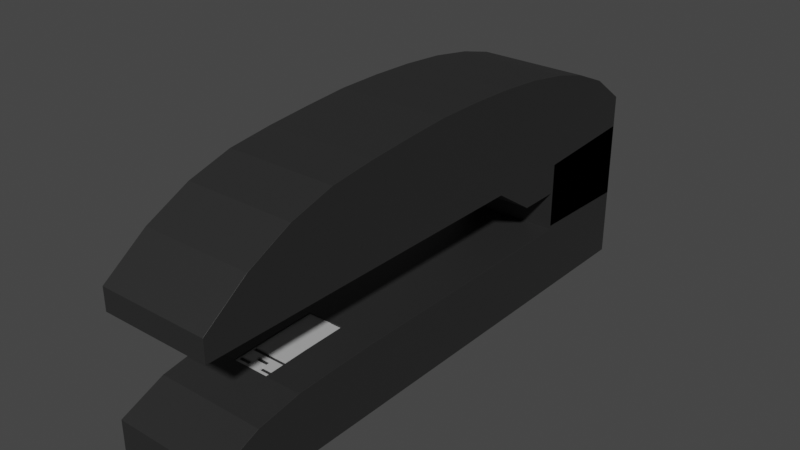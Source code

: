 # Source: stapler.blend  (saved by Blender 2.92.15; exported with 4.5.12 LTS)
import bpy
from mathutils import Matrix  # noqa: F401  (used for matrix-valued properties, if any)

bpy.ops.wm.read_factory_settings(use_empty=True)
scene = bpy.context.scene
scene.name = 'Scene'

# ---- collections
col_collection = bpy.data.collections.new('Collection'); scene.collection.children.link(col_collection)

# ---- materials (node trees are filled in below, after node groups)
mat_material = bpy.data.materials.new('Material')
mat_material.alpha_threshold = 0.0
mat_material.use_transparent_shadow = False
mat_material.line_color = (0.0, 0.0, 0.0, 1.0)
mat_black = bpy.data.materials.new('BLACK')
mat_black.use_transparent_shadow = False
mat_silver = bpy.data.materials.new('SILVER')
mat_silver.use_transparent_shadow = False

# ---- material node trees
mat_material.use_nodes = True; mat_material.node_tree.nodes.clear()
_N = mat_material.node_tree.nodes; _L = mat_material.node_tree.links
n0 = _N.new('ShaderNodeOutputMaterial'); n0.name = 'Material Output'; n0.location = (300, 300)
n1 = _N.new('ShaderNodeBsdfPrincipled'); n1.name = 'Principled BSDF'; n1.location = (10, 300)
n1.distribution = 'GGX'
n1.subsurface_method = 'BURLEY'
n1.inputs[2].default_value = 0.4
n1.inputs[3].default_value = 1.45
n1.inputs[27].default_value = (0.0, 0.0, 0.0, 1.0)
n1.inputs[28].default_value = 1.0
_L.new(n1.outputs[0], n0.inputs[0])
n0.is_active_output = True
mat_black.use_nodes = True; mat_black.node_tree.nodes.clear()
_N = mat_black.node_tree.nodes; _L = mat_black.node_tree.links
n0 = _N.new('ShaderNodeBsdfPrincipled'); n0.name = 'Principled BSDF'; n0.location = (10, 300)
n0.distribution = 'GGX'
n0.subsurface_method = 'BURLEY'
n0.inputs[0].default_value = (0.02198, 0.02198, 0.02198, 1.0)
n0.inputs[3].default_value = 1.45
n0.inputs[27].default_value = (0.0, 0.0, 0.0, 1.0)
n0.inputs[28].default_value = 1.0
n1 = _N.new('ShaderNodeOutputMaterial'); n1.name = 'Material Output'; n1.location = (300, 300)
_L.new(n0.outputs[0], n1.inputs[0])
n1.is_active_output = True
mat_silver.use_nodes = True; mat_silver.node_tree.nodes.clear()
_N = mat_silver.node_tree.nodes; _L = mat_silver.node_tree.links
n0 = _N.new('ShaderNodeBsdfPrincipled'); n0.name = 'Principled BSDF'; n0.location = (10, 300)
n0.distribution = 'GGX'
n0.subsurface_method = 'BURLEY'
n0.inputs[0].default_value = (0.4575, 0.4575, 0.4575, 1.0)
n0.inputs[3].default_value = 1.45
n0.inputs[27].default_value = (0.0, 0.0, 0.0, 1.0)
n0.inputs[28].default_value = 1.0
n1 = _N.new('ShaderNodeOutputMaterial'); n1.name = 'Material Output'; n1.location = (300, 300)
_L.new(n0.outputs[0], n1.inputs[0])
n1.is_active_output = True

# ---- world
world_world = bpy.data.worlds.new('World'); scene.world = world_world
world_world.use_nodes = True; world_world.node_tree.nodes.clear()
_N = world_world.node_tree.nodes; _L = world_world.node_tree.links
n0 = _N.new('ShaderNodeOutputWorld'); n0.name = 'World Output'; n0.location = (300, 300)
n1 = _N.new('ShaderNodeBackground'); n1.name = 'Background'; n1.location = (10, 300)
n1.inputs[0].default_value = (0.05088, 0.05088, 0.05088, 1.0)
_L.new(n1.outputs[0], n0.inputs[0])
n0.is_active_output = True
world_world.color = (0.05088, 0.05088, 0.05088)
world_world.use_sun_shadow = False
world_world.sun_shadow_jitter_overblur = 0.0

# ---- meshes
me_cube = bpy.data.meshes.new('Cube')
me_cube.from_pydata([(1.0, 1.0, 1.0), (1.0, 1.0, -0.2361), (1.0, -1.0, 1.0), (1.0, -1.0, -0.2361), (-1.0, 1.0, 1.0), (-1.0, 1.0, -0.2361), (-1.0, -1.0, 1.0), (-1.0, -1.0, -0.2361), (-1.0, -8.988, -0.2361), (-1.0, -8.988, 0.4625), (1.0, -8.988, 0.4625), (1.0, -8.988, -0.2361), (1.0, -1.0, 3.893), (-1.0, -1.0, 3.893), (1.0, 1.0, 2.939), (-1.0, 1.0, 2.939), (-1.0, 1.0, 1.005), (1.0, 1.0, 1.005), (1.0, -1.0, 1.0), (-1.0, -1.0, 1.0), (-1.0, 1.0, 2.367), (1.0, 1.0, 2.367), (1.0, -1.0, 2.258), (-1.0, -1.0, 2.258), (-1.0, 0.3333, -0.2361), (-1.0, -0.3333, -0.2361), (1.0, 0.3333, 1.0), (1.0, -0.3333, 1.0), (-1.0, -0.3333, 1.0), (-1.0, 0.3333, 1.0), (1.0, -0.3333, -0.2361), (1.0, 0.3333, -0.2361), (1.0, 0.3333, 3.432), (1.0, -0.3333, 3.716), (-1.0, -0.3333, 3.716), (-1.0, 0.3333, 3.432), (1.0, -8.988, 2.66), (-1.0, -8.988, 2.66), (1.0, -8.988, 2.258), (-1.0, -8.988, 2.258), (1.0, -1.799, 1.725), (1.0, -2.598, 2.258), (1.0, -3.397, 2.258), (1.0, -4.195, 2.258), (1.0, -4.994, 2.258), (1.0, -5.793, 2.258), (1.0, -6.592, 2.258), (1.0, -7.391, 2.258), (1.0, -8.19, 2.258), (-1.0, -8.19, 2.258), (-1.0, -7.391, 2.258), (-1.0, -6.592, 2.258), (-1.0, -5.793, 2.258), (-1.0, -4.994, 2.258), (-1.0, -4.195, 2.258), (-1.0, -3.397, 2.258), (-1.0, -2.598, 2.258), (-1.0, -1.799, 1.725), (1.0, -1.799, 4.022), (1.0, -2.598, 4.085), (1.0, -3.397, 4.109), (1.0, -4.195, 4.104), (1.0, -4.994, 4.045), (1.0, -5.793, 3.973), (1.0, -6.592, 3.871), (1.0, -7.391, 3.637), (1.0, -8.19, 3.241), (-1.0, -1.799, 4.022), (-1.0, -2.598, 4.085), (-1.0, -3.397, 4.109), (-1.0, -4.195, 4.104), (-1.0, -4.994, 4.045), (-1.0, -5.793, 3.973), (-1.0, -6.592, 3.871), (-1.0, -7.391, 3.637), (-1.0, -8.19, 3.241), (-1.0, -1.799, -0.2361), (-1.0, -2.598, -0.2361), (-1.0, -3.396, -0.2361), (-1.0, -4.195, -0.2361), (-1.0, -4.994, -0.2361), (-1.0, -5.793, -0.2361), (-1.0, -6.592, -0.2361), (-1.0, -7.391, -0.2361), (-1.0, -8.189, -0.2361), (-1.0, -8.189, 0.808), (-1.0, -7.391, 0.9497), (-1.0, -6.592, 0.9818), (-1.0, -5.793, 1.0), (-1.0, -4.994, 1.0), (-1.0, -4.195, 1.0), (-1.0, -3.396, 1.0), (-1.0, -2.598, 1.0), (-1.0, -1.799, 1.0), (1.0, -1.799, -0.2361), (1.0, -2.598, -0.2361), (1.0, -3.396, -0.2361), (1.0, -4.195, -0.2361), (1.0, -4.994, -0.2361), (1.0, -5.793, -0.2361), (1.0, -6.592, -0.2361), (1.0, -7.391, -0.2361), (1.0, -8.189, -0.2361), (1.0, -8.189, 0.808), (1.0, -7.391, 0.9497), (1.0, -6.592, 0.9818), (1.0, -5.793, 1.0), (1.0, -4.994, 1.0), (1.0, -4.195, 1.0), (1.0, -3.396, 1.0), (1.0, -2.598, 1.0), (1.0, -1.799, 1.0), (0.3333, -1.0, 3.893), (-0.3333, -1.0, 3.893), (-0.3333, 1.0, 2.939), (0.3333, 1.0, 2.939), (-0.3333, 0.3333, 3.432), (0.3333, 0.3333, 3.432), (-0.3333, -0.3333, 3.716), (0.3333, -0.3333, 3.716), (0.3333, -8.988, 2.66), (-0.3333, -8.988, 2.66), (0.3333, -8.988, 2.258), (-0.3333, -8.988, 2.258), (-0.3333, -1.799, 4.022), (0.3333, -1.799, 4.022), (-0.3333, -2.598, 4.085), (0.3333, -2.598, 4.085), (-0.3333, -3.397, 4.109), (0.3333, -3.397, 4.109), (-0.3333, -4.195, 4.104), (0.3333, -4.195, 4.104), (-0.3333, -4.994, 4.045), (0.3333, -4.994, 4.045), (-0.3333, -5.793, 3.973), (0.3333, -5.793, 3.973), (-0.3333, -6.592, 3.871), (0.3333, -6.592, 3.871), (-0.3333, -7.391, 3.637), (0.3333, -7.391, 3.637), (-0.3333, -8.19, 3.241), (0.3333, -8.19, 3.241), (0.3333, -1.799, 1.725), (-0.3333, -1.799, 1.725), (0.3333, -2.598, 2.258), (-0.3333, -2.598, 2.258), (0.3333, -3.397, 2.258), (-0.3333, -3.397, 2.258), (0.3333, -4.195, 2.258), (-0.3333, -4.195, 2.258), (0.3333, -4.994, 2.258), (-0.3333, -4.994, 2.258), (0.3333, -5.793, 2.258), (-0.3333, -5.793, 2.258), (0.3333, -6.592, 2.258), (-0.3333, -6.592, 2.258), (0.3333, -7.391, 2.258), (-0.3333, -7.391, 2.258), (0.3333, -8.19, 2.258), (-0.3333, -8.19, 2.258), (0.3333, 1.0, -0.2361), (-0.3333, 1.0, -0.2361), (0.3333, -1.0, 1.0), (-0.3333, -1.0, 1.0), (-0.3333, -1.0, -0.2361), (0.3333, -1.0, -0.2361), (-0.3333, 1.0, 1.0), (0.3333, 1.0, 1.0), (0.3333, -8.988, 0.4625), (-0.3333, -8.988, 0.4625), (-0.3333, -8.988, -0.2361), (0.3333, -8.988, -0.2361), (0.3333, 0.3333, -0.2361), (-0.3333, 0.3333, -0.2361), (0.3333, -0.3333, -0.2361), (-0.3333, -0.3333, -0.2361), (-0.3333, -1.799, 1.0), (0.3333, -1.799, 1.0), (-0.3333, -2.598, 1.0), (0.3333, -2.598, 1.0), (-0.3333, -3.396, 1.0), (0.3333, -3.396, 1.0), (-0.3333, -4.195, 1.0), (0.3333, -4.195, 1.0), (-0.3333, -4.994, 1.0), (0.3333, -4.994, 1.0), (-0.3333, -5.793, 1.0), (0.3333, -5.793, 1.0), (-0.3333, -6.592, 0.9818), (0.3333, -6.592, 0.9818), (-0.3333, -7.391, 0.9497), (0.3333, -7.391, 0.9497), (-0.3333, -8.189, 0.808), (0.3333, -8.189, 0.808), (0.3333, -1.799, -0.2361), (-0.3333, -1.799, -0.2361), (0.3333, -2.598, -0.2361), (-0.3333, -2.598, -0.2361), (0.3333, -3.396, -0.2361), (-0.3333, -3.396, -0.2361), (0.3333, -4.195, -0.2361), (-0.3333, -4.195, -0.2361), (0.3333, -4.994, -0.2361), (-0.3333, -4.994, -0.2361), (0.3333, -5.793, -0.2361), (-0.3333, -5.793, -0.2361), (0.3333, -6.592, -0.2361), (-0.3333, -6.592, -0.2361), (0.3333, -7.391, -0.2361), (-0.3333, -7.391, -0.2361), (0.3333, -8.189, -0.2361), (-0.3333, -8.189, -0.2361), (0.3333, -1.799, 1.721), (-0.3333, -1.799, 1.721), (0.3333, -2.598, 1.721), (-0.3333, -2.598, 1.721), (0.3333, -3.397, 1.721), (-0.3333, -3.397, 1.721), (0.3333, -4.195, 1.721), (-0.3333, -4.195, 1.721), (0.3333, -4.994, 1.721), (-0.3333, -4.994, 1.721), (0.3333, -5.793, 1.721), (-0.3333, -5.793, 1.721), (0.3333, -6.592, 1.721), (-0.3333, -6.592, 1.721), (0.3333, -7.391, 1.721), (-0.3333, -7.391, 1.721), (0.3333, -8.19, 1.721), (-0.3333, -8.19, 1.721), (-0.3333, -5.792, 0.9754), (0.3333, -5.792, 0.9754), (-0.3333, -6.591, 0.9572), (0.3333, -6.591, 0.9572), (-0.3333, -7.39, 0.9251), (0.3333, -7.39, 0.9251), (-1.0, -6.664, -0.2361), (-1.0, -6.737, -0.2361), (-1.0, -6.81, -0.2361), (-1.0, -6.882, -0.2361), (-1.0, -6.955, -0.2361), (-1.0, -7.027, -0.2361), (-1.0, -7.1, -0.2361), (-1.0, -7.173, -0.2361), (-1.0, -7.245, -0.2361), (-1.0, -7.318, -0.2361), (-1.0, -7.318, 0.9526), (-1.0, -7.245, 0.9556), (-1.0, -7.173, 0.9585), (-1.0, -7.1, 0.9614), (-1.0, -7.027, 0.9643), (-1.0, -6.955, 0.9672), (-1.0, -6.882, 0.9701), (-1.0, -6.81, 0.973), (-1.0, -6.737, 0.976), (-1.0, -6.664, 0.9789), (1.0, -6.664, -0.2361), (1.0, -6.737, -0.2361), (1.0, -6.81, -0.2361), (1.0, -6.882, -0.2361), (1.0, -6.955, -0.2361), (1.0, -7.027, -0.2361), (1.0, -7.1, -0.2361), (1.0, -7.173, -0.2361), (1.0, -7.245, -0.2361), (1.0, -7.318, -0.2361), (1.0, -7.318, 0.9526), (1.0, -7.245, 0.9556), (1.0, -7.173, 0.9585), (1.0, -7.1, 0.9614), (1.0, -7.027, 0.9643), (1.0, -6.955, 0.9672), (1.0, -6.882, 0.9701), (1.0, -6.81, 0.973), (1.0, -6.737, 0.976), (1.0, -6.664, 0.9789), (-0.3333, -6.664, -0.2361), (-0.3333, -6.737, -0.2361), (-0.3333, -6.81, -0.2361), (-0.3333, -6.882, -0.2361), (-0.3333, -6.955, -0.2361), (-0.3333, -7.027, -0.2361), (-0.3333, -7.1, -0.2361), (-0.3333, -7.173, -0.2361), (-0.3333, -7.245, -0.2361), (-0.3333, -7.318, -0.2361), (0.3333, -6.664, -0.2361), (0.3333, -6.737, -0.2361), (0.3333, -6.81, -0.2361), (0.3333, -6.882, -0.2361), (0.3333, -6.955, -0.2361), (0.3333, -7.027, -0.2361), (0.3333, -7.1, -0.2361), (0.3333, -7.173, -0.2361), (0.3333, -7.245, -0.2361), (0.3333, -7.318, -0.2361), (0.3333, -6.664, 0.9789), (0.3333, -6.737, 0.976), (0.3333, -6.81, 0.973), (0.3333, -6.882, 0.9701), (0.3333, -6.955, 0.9672), (0.3333, -7.027, 0.9643), (0.3333, -7.1, 0.9614), (0.3333, -7.173, 0.9585), (0.3333, -7.245, 0.9556), (0.3333, -7.318, 0.9526), (-0.3333, -6.664, 0.9789), (-0.3333, -6.737, 0.976), (-0.3333, -6.81, 0.973), (-0.3333, -6.882, 0.9701), (-0.3333, -6.955, 0.9672), (-0.3333, -7.027, 0.9643), (-0.3333, -7.1, 0.9614), (-0.3333, -7.173, 0.9585), (-0.3333, -7.245, 0.9556), (-0.3333, -7.318, 0.9526), (0.3333, -6.664, 0.9543), (0.3333, -6.736, 0.9514), (0.3333, -6.809, 0.9485), (0.3333, -6.881, 0.9455), (0.3333, -6.954, 0.9426), (0.3333, -7.027, 0.9397), (0.3333, -7.099, 0.9368), (0.3333, -7.172, 0.9339), (0.3333, -7.245, 0.931), (0.3333, -7.317, 0.9281), (-0.3333, -6.664, 0.9543), (-0.3333, -6.736, 0.9514), (-0.3333, -6.809, 0.9485), (-0.3333, -6.881, 0.9455), (-0.3333, -6.954, 0.9426), (-0.3333, -7.027, 0.9397), (-0.3333, -7.099, 0.9368), (-0.3333, -7.172, 0.9339), (-0.3333, -7.245, 0.931), (-0.3333, -7.317, 0.9281), (0.1111, 1.0, -0.2361), (-0.1111, 1.0, -0.2361), (0.1111, -1.0, 1.0), (-0.1111, -1.0, 1.0), (-0.1111, -1.0, -0.2361), (0.1111, -1.0, -0.2361), (-0.1111, 1.0, 1.0), (0.1111, 1.0, 1.0), (0.1111, -8.988, 0.4625), (-0.1111, -8.988, 0.4625), (-0.1111, -8.988, -0.2361), (0.1111, -8.988, -0.2361), (0.1111, 0.3333, -0.2361), (-0.1111, 0.3333, -0.2361), (0.1111, -0.3333, -0.2361), (-0.1111, -0.3333, -0.2361), (-0.1111, -1.799, 1.0), (0.1111, -1.799, 1.0), (-0.1111, -2.598, 1.0), (0.1111, -2.598, 1.0), (-0.1111, -3.396, 1.0), (0.1111, -3.396, 1.0), (-0.1111, -4.195, 1.0), (0.1111, -4.195, 1.0), (-0.1111, -4.994, 1.0), (0.1111, -4.994, 1.0), (-0.1111, -5.793, 1.0), (0.1111, -5.793, 1.0), (-0.1111, -7.391, 0.9497), (0.1111, -7.391, 0.9497), (-0.1111, -8.189, 0.808), (0.1111, -8.189, 0.808), (0.1111, -1.799, -0.2361), (-0.1111, -1.799, -0.2361), (0.1111, -2.598, -0.2361), (-0.1111, -2.598, -0.2361), (0.1111, -3.396, -0.2361), (-0.1111, -3.396, -0.2361), (0.1111, -4.195, -0.2361), (-0.1111, -4.195, -0.2361), (0.1111, -4.994, -0.2361), (-0.1111, -4.994, -0.2361), (0.1111, -5.793, -0.2361), (-0.1111, -5.793, -0.2361), (0.1111, -6.592, -0.2361), (-0.1111, -6.592, -0.2361), (0.1111, -7.391, -0.2361), (-0.1111, -7.391, -0.2361), (0.1111, -8.189, -0.2361), (-0.1111, -8.189, -0.2361), (-0.1111, -5.792, 0.9754), (0.1111, -5.792, 0.9754), (-0.1111, -6.591, 0.9572), (0.1111, -6.591, 0.9572), (-0.1111, -7.39, 0.9251), (0.1111, -7.39, 0.9251), (-0.1111, -6.664, 0.9543), (0.1111, -6.664, 0.9543), (-0.1111, -6.736, 0.9514), (0.1111, -6.736, 0.9514), (-0.1111, -6.809, 0.9485), (0.1111, -6.809, 0.9485), (-0.1111, -6.881, 0.9455), (0.1111, -6.881, 0.9455), (-0.1111, -6.954, 0.9426), (0.1111, -6.954, 0.9426), (-0.1111, -7.027, 0.9397), (0.1111, -7.027, 0.9397), (-0.1111, -7.099, 0.9368), (0.1111, -7.099, 0.9368), (-0.1111, -7.172, 0.9339), (0.1111, -7.172, 0.9339), (-0.1111, -7.245, 0.931), (0.1111, -7.245, 0.931), (-0.1111, -7.317, 0.9281), (0.1111, -7.317, 0.9281), (0.1111, -6.664, -0.2361), (-0.1111, -6.664, -0.2361), (0.1111, -6.737, -0.2361), (-0.1111, -6.737, -0.2361), (0.1111, -6.81, -0.2361), (-0.1111, -6.81, -0.2361), (0.1111, -6.882, -0.2361), (-0.1111, -6.882, -0.2361), (0.1111, -6.955, -0.2361), (-0.1111, -6.955, -0.2361), (0.1111, -7.027, -0.2361), (-0.1111, -7.027, -0.2361), (0.1111, -7.1, -0.2361), (-0.1111, -7.1, -0.2361), (0.1111, -7.173, -0.2361), (-0.1111, -7.173, -0.2361), (0.1111, -7.245, -0.2361), (-0.1111, -7.245, -0.2361), (0.1111, -7.318, -0.2361), (-0.1111, -7.318, -0.2361), (0.3333, -7.244, 0.906), (0.3333, -7.316, 0.9031), (-0.3333, -7.244, 0.906), (-0.3333, -7.316, 0.9031), (0.1111, -7.244, 0.906), (0.1111, -7.316, 0.9031), (-0.1111, -7.244, 0.906), (-0.1111, -7.316, 0.9031), (-0.1111, -7.098, 0.9114), (0.1111, -7.098, 0.9114), (-0.1111, -7.171, 0.9085), (0.1111, -7.171, 0.9085), (0.3333, -6.953, 0.9134), (0.3333, -7.026, 0.9105), (-0.3333, -6.953, 0.9134), (-0.3333, -7.026, 0.9105), (0.1111, -6.953, 0.9134), (0.1111, -7.026, 0.9105), (-0.1111, -6.953, 0.9134), (-0.1111, -7.026, 0.9105), (1.0, -1.529, -0.2228), (-1.0, -1.529, -0.2228), (-1.0, -1.043, 1.725), (1.0, -1.043, 1.725), (1.0, -1.043, 3.9), (-1.0, -1.043, 3.9), (0.3333, -1.043, 3.9), (-0.3333, -1.043, 3.9)], [(452, 453)], [(17, 16, 15, 114, 115, 14), (85, 84, 8, 9), (24, 29, 4, 5), (174, 30, 3, 165), (30, 27, 2, 3), (160, 167, 0, 1), (170, 169, 9, 8), (210, 102, 11, 171), (192, 85, 9, 169), (102, 103, 10, 11), (118, 34, 13, 113), (158, 48, 38, 122), (16, 19, 13, 34, 35, 15), (18, 17, 14, 32, 33, 12), (2, 27, 26, 0, 17, 18), (4, 29, 28, 6, 19, 16), (6, 163, 339, 338, 162, 2, 18, 19), (0, 167, 343, 342, 166, 4, 16, 17), (19, 18, 22, 23), (18, 17, 21, 22), (17, 16, 20, 21), (16, 19, 23, 20), (1, 0, 26, 31), (31, 26, 27, 30), (160, 1, 31, 172), (172, 31, 30, 174), (7, 6, 28, 25), (25, 28, 29, 24), (114, 15, 35, 116), (116, 35, 34, 118), (122, 38, 36, 120), (48, 66, 36, 38), (140, 75, 37, 121), (75, 49, 39, 37), (457, 454, 57, 67), (67, 57, 56, 68), (68, 56, 55, 69), (69, 55, 54, 70), (70, 54, 53, 71), (71, 53, 52, 72), (72, 52, 51, 73), (73, 51, 50, 74), (74, 50, 49, 75), (459, 457, 67, 124), (124, 67, 68, 126), (126, 68, 69, 128), (128, 69, 70, 130), (130, 70, 71, 132), (132, 71, 72, 134), (134, 72, 73, 136), (136, 73, 74, 138), (138, 74, 75, 140), (455, 456, 58, 40), (40, 58, 59, 41), (41, 59, 60, 42), (42, 60, 61, 43), (43, 61, 62, 44), (44, 62, 63, 45), (45, 63, 64, 46), (46, 64, 65, 47), (47, 65, 66, 48), (454, 455, 40, 142, 143, 57), (142, 40, 41, 144), (144, 41, 42, 146), (146, 42, 43, 148), (148, 43, 44, 150), (150, 44, 45, 152), (152, 45, 46, 154), (154, 46, 47, 156), (156, 47, 48, 158), (3, 2, 111, 94), (94, 111, 110, 95), (95, 110, 109, 96), (96, 109, 108, 97), (97, 108, 107, 98), (98, 107, 106, 99), (99, 106, 105, 100), (265, 266, 104, 101), (101, 104, 103, 102), (163, 6, 93, 176), (176, 93, 92, 178), (178, 92, 91, 180), (180, 91, 90, 182), (182, 90, 89, 184), (184, 89, 88, 186), (186, 88, 87, 188), (315, 246, 86, 190), (190, 86, 85, 192), (165, 3, 94, 194), (194, 94, 95, 196), (196, 95, 96, 198), (198, 96, 97, 200), (200, 97, 98, 202), (202, 98, 99, 204), (204, 99, 100, 206), (295, 265, 101, 208), (208, 101, 102, 210), (6, 7, 76, 93), (93, 76, 77, 92), (92, 77, 78, 91), (91, 78, 79, 90), (90, 79, 80, 89), (89, 80, 81, 88), (88, 81, 82, 87), (246, 245, 83, 86), (86, 83, 84, 85), (50, 157, 159, 49), (147, 145, 215, 217), (51, 155, 157, 50), (155, 153, 223, 225), (52, 153, 155, 51), (146, 148, 218, 216), (53, 151, 153, 52), (154, 156, 226, 224), (54, 149, 151, 53), (149, 147, 217, 219), (55, 147, 149, 54), (157, 155, 225, 227), (56, 145, 147, 55), (148, 150, 220, 218), (57, 143, 145, 56), (156, 158, 228, 226), (65, 139, 141, 66), (139, 138, 140, 141), (64, 137, 139, 65), (137, 136, 138, 139), (63, 135, 137, 64), (135, 134, 136, 137), (62, 133, 135, 63), (133, 132, 134, 135), (61, 131, 133, 62), (131, 130, 132, 133), (60, 129, 131, 61), (129, 128, 130, 131), (59, 127, 129, 60), (127, 126, 128, 129), (58, 125, 127, 59), (125, 124, 126, 127), (456, 458, 125, 58), (458, 459, 124, 125), (66, 141, 120, 36), (141, 140, 121, 120), (39, 123, 121, 37), (123, 122, 120, 121), (32, 117, 119, 33), (117, 116, 118, 119), (14, 115, 117, 32), (115, 114, 116, 117), (49, 159, 123, 39), (159, 158, 122, 123), (33, 119, 112, 12), (119, 118, 113, 112), (83, 209, 211, 84), (382, 208, 210, 384), (245, 285, 209, 83), (430, 295, 208, 382), (81, 205, 207, 82), (378, 204, 206, 380), (80, 203, 205, 81), (376, 202, 204, 378), (79, 201, 203, 80), (374, 200, 202, 376), (78, 199, 201, 79), (372, 198, 200, 374), (77, 197, 199, 78), (370, 196, 198, 372), (76, 195, 197, 77), (368, 194, 196, 370), (7, 164, 195, 76), (341, 165, 194, 368), (104, 191, 193, 103), (364, 190, 192, 366), (266, 305, 191, 104), (296, 189, 233, 316), (106, 187, 189, 105), (189, 187, 231, 233), (107, 185, 187, 106), (360, 184, 186, 362), (108, 183, 185, 107), (358, 182, 184, 360), (109, 181, 183, 108), (356, 180, 182, 358), (110, 179, 181, 109), (354, 178, 180, 356), (111, 177, 179, 110), (352, 176, 178, 354), (2, 162, 177, 111), (339, 163, 176, 352), (24, 173, 175, 25), (348, 172, 174, 350), (5, 161, 173, 24), (336, 160, 172, 348), (103, 193, 168, 10), (366, 192, 169, 345), (84, 211, 170, 8), (384, 210, 171, 347), (11, 10, 168, 171), (346, 345, 169, 170), (5, 4, 166, 161), (336, 343, 167, 160), (25, 175, 164, 7), (350, 174, 165, 341), (227, 226, 228, 229), (225, 224, 226, 227), (223, 222, 224, 225), (221, 220, 222, 223), (219, 218, 220, 221), (217, 216, 218, 219), (215, 214, 216, 217), (213, 212, 214, 215), (152, 154, 224, 222), (143, 142, 212, 213), (144, 146, 216, 214), (153, 151, 221, 223), (158, 159, 229, 228), (145, 143, 213, 215), (150, 152, 222, 220), (159, 157, 227, 229), (142, 144, 214, 212), (151, 149, 219, 221), (410, 335, 234, 390), (386, 230, 232, 388), (186, 188, 232, 230), (365, 191, 235, 391), (315, 190, 234, 335), (362, 186, 230, 386), (188, 306, 326, 232), (306, 307, 327, 326), (307, 308, 328, 327), (308, 309, 329, 328), (309, 310, 330, 329), (310, 311, 331, 330), (311, 312, 332, 331), (312, 313, 333, 332), (313, 314, 334, 333), (314, 315, 335, 334), (388, 232, 326, 392), (392, 326, 327, 394), (394, 327, 328, 396), (396, 328, 329, 398), (398, 329, 330, 400), (321, 320, 444, 445), (402, 331, 332, 404), (404, 332, 333, 406), (406, 333, 334, 408), (335, 410, 439, 435), (191, 305, 325, 235), (305, 304, 324, 325), (304, 303, 323, 324), (303, 302, 322, 323), (302, 301, 321, 322), (301, 300, 320, 321), (300, 299, 319, 320), (299, 298, 318, 319), (298, 297, 317, 318), (297, 296, 316, 317), (105, 189, 296, 275), (275, 296, 297, 274), (274, 297, 298, 273), (273, 298, 299, 272), (272, 299, 300, 271), (271, 300, 301, 270), (270, 301, 302, 269), (269, 302, 303, 268), (268, 303, 304, 267), (267, 304, 305, 266), (380, 206, 286, 412), (412, 286, 287, 414), (414, 287, 288, 416), (416, 288, 289, 418), (418, 289, 290, 420), (420, 290, 291, 422), (422, 291, 292, 424), (424, 292, 293, 426), (426, 293, 294, 428), (428, 294, 295, 430), (82, 207, 276, 236), (236, 276, 277, 237), (237, 277, 278, 238), (238, 278, 279, 239), (239, 279, 280, 240), (240, 280, 281, 241), (241, 281, 282, 242), (242, 282, 283, 243), (243, 283, 284, 244), (244, 284, 285, 245), (87, 82, 236, 255), (255, 236, 237, 254), (254, 237, 238, 253), (253, 238, 239, 252), (252, 239, 240, 251), (251, 240, 241, 250), (250, 241, 242, 249), (249, 242, 243, 248), (248, 243, 244, 247), (247, 244, 245, 246), (206, 100, 256, 286), (286, 256, 257, 287), (287, 257, 258, 288), (288, 258, 259, 289), (289, 259, 260, 290), (290, 260, 261, 291), (291, 261, 262, 292), (292, 262, 263, 293), (293, 263, 264, 294), (294, 264, 265, 295), (188, 87, 255, 306), (306, 255, 254, 307), (307, 254, 253, 308), (308, 253, 252, 309), (309, 252, 251, 310), (310, 251, 250, 311), (311, 250, 249, 312), (312, 249, 248, 313), (313, 248, 247, 314), (314, 247, 246, 315), (100, 105, 275, 256), (256, 275, 274, 257), (257, 274, 273, 258), (258, 273, 272, 259), (259, 272, 271, 260), (260, 271, 270, 261), (261, 270, 269, 262), (262, 269, 268, 263), (263, 268, 267, 264), (264, 267, 266, 265), (284, 429, 431, 285), (429, 428, 430, 431), (283, 427, 429, 284), (427, 426, 428, 429), (282, 425, 427, 283), (425, 424, 426, 427), (281, 423, 425, 282), (423, 422, 424, 425), (280, 421, 423, 281), (421, 420, 422, 423), (279, 419, 421, 280), (419, 418, 420, 421), (278, 417, 419, 279), (417, 416, 418, 419), (277, 415, 417, 278), (415, 414, 416, 417), (276, 413, 415, 277), (413, 412, 414, 415), (207, 381, 413, 276), (381, 380, 412, 413), (325, 324, 432, 433), (409, 408, 410, 411), (323, 407, 409, 324), (407, 406, 408, 409), (322, 405, 407, 323), (407, 405, 441, 443), (321, 403, 405, 322), (403, 402, 404, 405), (401, 400, 450, 448), (402, 403, 449, 451), (319, 399, 401, 320), (399, 398, 400, 401), (318, 397, 399, 319), (397, 396, 398, 399), (317, 395, 397, 318), (395, 394, 396, 397), (316, 393, 395, 317), (393, 392, 394, 395), (233, 389, 393, 316), (389, 388, 392, 393), (187, 363, 387, 231), (363, 362, 386, 387), (190, 364, 390, 234), (364, 365, 391, 390), (231, 387, 389, 233), (387, 386, 388, 389), (325, 411, 391, 235), (411, 410, 390, 391), (175, 351, 340, 164), (351, 350, 341, 340), (161, 166, 342, 337), (337, 342, 343, 336), (171, 168, 344, 347), (347, 344, 345, 346), (211, 385, 346, 170), (385, 384, 347, 346), (193, 367, 344, 168), (367, 366, 345, 344), (161, 337, 349, 173), (337, 336, 348, 349), (173, 349, 351, 175), (349, 348, 350, 351), (162, 338, 353, 177), (338, 339, 352, 353), (177, 353, 355, 179), (353, 352, 354, 355), (179, 355, 357, 181), (355, 354, 356, 357), (181, 357, 359, 183), (357, 356, 358, 359), (183, 359, 361, 185), (359, 358, 360, 361), (185, 361, 363, 187), (361, 360, 362, 363), (191, 365, 367, 193), (365, 364, 366, 367), (164, 340, 369, 195), (340, 341, 368, 369), (195, 369, 371, 197), (369, 368, 370, 371), (197, 371, 373, 199), (371, 370, 372, 373), (199, 373, 375, 201), (373, 372, 374, 375), (201, 375, 377, 203), (375, 374, 376, 377), (203, 377, 379, 205), (377, 376, 378, 379), (205, 379, 381, 207), (379, 378, 380, 381), (285, 431, 383, 209), (431, 430, 382, 383), (209, 383, 385, 211), (383, 382, 384, 385), (438, 434, 435, 439), (432, 436, 437, 433), (409, 411, 437, 436), (408, 334, 434, 438), (324, 409, 436, 432), (334, 335, 435, 434), (410, 408, 438, 439), (411, 325, 433, 437), (441, 440, 442, 443), (404, 406, 442, 440), (406, 407, 443, 442), (405, 404, 440, 441), (450, 446, 447, 451), (444, 448, 449, 445), (448, 450, 451, 449), (320, 401, 448, 444), (331, 402, 451, 447), (400, 330, 446, 450), (330, 331, 447, 446), (403, 321, 445, 449), (112, 113, 459, 458), (12, 112, 458, 456), (19, 18, 455, 454), (18, 12, 456, 455), (113, 13, 457, 459), (13, 19, 454, 457)])
me_cube.polygons.foreach_set('material_index', [1, 1, 1, 1, 1, 1, 1, 1, 1, 1, 1, 1, 1, 1, 1, 1, 1, 1, 1, 1, 1, 1, 1, 1, 1, 1, 1, 1, 1, 1, 1, 1, 1, 1, 1, 1, 1, 1, 1, 1, 1, 1, 1, 1, 1, 1, 1, 1, 1, 1, 1, 1, 1, 1, 1, 1, 1, 1, 1, 1, 1, 1, 1, 1, 1, 1, 1, 1, 1, 1, 1, 1, 1, 1, 1, 1, 1, 1, 1, 1, 1, 1, 1, 1, 1, 1, 1, 1, 1, 1, 1, 1, 1, 1, 1, 1, 1, 1, 1, 1, 1, 1, 1, 1, 1, 1, 1, 2, 1, 2, 1, 2, 1, 2, 1, 2, 1, 2, 1, 2, 1, 2, 1, 1, 1, 1, 1, 1, 1, 1, 1, 1, 1, 1, 1, 1, 1, 1, 1, 1, 1, 1, 1, 1, 1, 1, 1, 1, 1, 1, 1, 1, 1, 1, 1, 1, 1, 1, 1, 1, 1, 1, 1, 1, 1, 1, 1, 1, 1, 1, 1, 1, 1, 1, 1, 1, 1, 1, 1, 1, 1, 1, 1, 1, 1, 1, 1, 1, 1, 1, 1, 1, 1, 1, 1, 1, 1, 1, 1, 1, 1, 1, 2, 2, 2, 2, 2, 2, 2, 2, 2, 1, 2, 2, 2, 2, 2, 2, 2, 2, 2, 2, 1, 1, 1, 1, 1, 1, 1, 1, 1, 1, 1, 1, 1, 1, 2, 2, 2, 2, 2, 2, 2, 2, 2, 2, 1, 1, 1, 1, 1, 1, 1, 1, 1, 1, 1, 1, 1, 1, 1, 1, 1, 1, 1, 1, 1, 1, 1, 1, 1, 1, 1, 1, 1, 1, 1, 1, 1, 1, 1, 1, 1, 1, 1, 1, 1, 1, 1, 1, 1, 1, 1, 1, 1, 1, 1, 1, 1, 1, 1, 1, 1, 1, 1, 1, 1, 1, 1, 1, 1, 1, 1, 1, 1, 1, 1, 1, 1, 1, 1, 1, 1, 1, 1, 1, 1, 1, 1, 1, 1, 1, 1, 1, 1, 1, 1, 1, 1, 1, 1, 1, 1, 1, 1, 1, 2, 2, 2, 2, 2, 2, 2, 2, 2, 2, 2, 2, 2, 2, 2, 2, 2, 2, 2, 2, 1, 1, 1, 1, 2, 2, 2, 2, 1, 1, 1, 1, 1, 1, 1, 1, 1, 1, 1, 1, 1, 1, 1, 1, 1, 1, 1, 1, 1, 1, 1, 1, 1, 1, 1, 1, 1, 1, 1, 1, 1, 1, 1, 1, 1, 1, 1, 1, 1, 1, 1, 1, 1, 1, 1, 1, 2, 2, 2, 2, 2, 2, 1, 2, 2, 2, 1, 1, 1, 2, 2, 2, 2, 2, 1, 1, 1, 1, 1, 1])
_uv = me_cube.uv_layers.new(name='UVMap')
_uv.uv.foreach_set('vector', [0.625, 0.5, 0.625, 0.25, 0.625, 0.25, 0.625, 0.3333, 0.625, 0.4167, 0.625, 0.5, 0.625, 0.0, 0.375, 0.0, 0.375, 0.0, 0.625, 0.0, 0.375, 0.1667, 0.625, 0.1667, 0.625, 0.25, 0.375, 0.25, 0.2917, 0.6667, 0.375, 0.6667, 0.375, 0.75, 0.2917, 0.75, 0.375, 0.6667, 0.625, 0.6667, 0.625, 0.75, 0.375, 0.75, 0.375, 0.4167, 0.625, 0.4167, 0.625, 0.5, 0.375, 0.5, 0.375, 0.9167, 0.625, 0.9167, 0.625, 1.0, 0.375, 1.0, 0.2917, 0.75, 0.375, 0.75, 0.375, 0.75, 0.2917, 0.75, 0.7917, 0.75, 0.875, 0.75, 0.875, 0.75, 0.7917, 0.75, 0.375, 0.75, 0.625, 0.75, 0.625, 0.75, 0.375, 0.75, 0.7917, 0.6667, 0.875, 0.6667, 0.875, 0.75, 0.7917, 0.75, 0.7083, 0.75, 0.625, 0.75, 0.625, 0.75, 0.7083, 0.75, 0.625, 0.25, 0.625, 0.0, 0.625, 0.0, 0.625, 0.08333, 0.625, 0.1667, 0.625, 0.25, 0.625, 0.75, 0.625, 0.5, 0.625, 0.5, 0.625, 0.5833, 0.625, 0.6667, 0.625, 0.75, 0.625, 0.75, 0.625, 0.6667, 0.625, 0.5833, 0.625, 0.5, 0.625, 0.5, 0.625, 0.75, 0.625, 0.25, 0.625, 0.1667, 0.625, 0.08333, 0.625, 0.0, 0.625, 0.0, 0.625, 0.25, 0.875, 0.75, 0.7917, 0.75, 0.7639, 0.75, 0.7361, 0.75, 0.7083, 0.75, 0.625, 0.75, 0.625, 0.75, 0.875, 0.75, 0.625, 0.5, 0.625, 0.4167, 0.625, 0.3889, 0.625, 0.3611, 0.625, 0.3333, 0.625, 0.25, 0.625, 0.25, 0.625, 0.5, 0.875, 0.75, 0.625, 0.75, 0.625, 0.75, 0.875, 0.75, 0.625, 0.75, 0.625, 0.5, 0.625, 0.5, 0.625, 0.75, 0.625, 0.5, 0.625, 0.25, 0.625, 0.25, 0.625, 0.5, 0.625, 0.25, 0.625, 0.0, 0.625, 0.0, 0.625, 0.25, 0.375, 0.5, 0.625, 0.5, 0.625, 0.5833, 0.375, 0.5833, 0.375, 0.5833, 0.625, 0.5833, 0.625, 0.6667, 0.375, 0.6667, 0.2917, 0.5, 0.375, 0.5, 0.375, 0.5833, 0.2917, 0.5833, 0.2917, 0.5833, 0.375, 0.5833, 0.375, 0.6667, 0.2917, 0.6667, 0.375, 0.0, 0.625, 0.0, 0.625, 0.08333, 0.375, 0.08333, 0.375, 0.08333, 0.625, 0.08333, 0.625, 0.1667, 0.375, 0.1667, 0.7917, 0.5, 0.875, 0.5, 0.875, 0.5833, 0.7917, 0.5833, 0.7917, 0.5833, 0.875, 0.5833, 0.875, 0.6667, 0.7917, 0.6667, 0.7083, 0.75, 0.625, 0.75, 0.625, 0.75, 0.7083, 0.75, 0.625, 0.75, 0.625, 0.75, 0.625, 0.75, 0.625, 0.75, 0.7917, 0.75, 0.875, 0.75, 0.875, 0.75, 0.7917, 0.75, 0.625, 0.0, 0.625, 0.0, 0.625, 0.0, 0.625, 0.0, 0.625, 0.0, 0.625, 0.0, 0.625, 0.0, 0.625, 0.0, 0.625, 0.0, 0.625, 0.0, 0.625, 0.0, 0.625, 0.0, 0.625, 0.0, 0.625, 0.0, 0.625, 0.0, 0.625, 0.0, 0.625, 0.0, 0.625, 0.0, 0.625, 0.0, 0.625, 0.0, 0.625, 0.0, 0.625, 0.0, 0.625, 0.0, 0.625, 0.0, 0.625, 0.0, 0.625, 0.0, 0.625, 0.0, 0.625, 0.0, 0.625, 0.0, 0.625, 0.0, 0.625, 0.0, 0.625, 0.0, 0.625, 0.0, 0.625, 0.0, 0.625, 0.0, 0.625, 0.0, 0.625, 0.0, 0.625, 0.0, 0.625, 0.0, 0.625, 0.0, 0.7917, 0.75, 0.875, 0.75, 0.875, 0.75, 0.7917, 0.75, 0.7917, 0.75, 0.875, 0.75, 0.875, 0.75, 0.7917, 0.75, 0.7917, 0.75, 0.875, 0.75, 0.875, 0.75, 0.7917, 0.75, 0.7917, 0.75, 0.875, 0.75, 0.875, 0.75, 0.7917, 0.75, 0.7917, 0.75, 0.875, 0.75, 0.875, 0.75, 0.7917, 0.75, 0.7917, 0.75, 0.875, 0.75, 0.875, 0.75, 0.7917, 0.75, 0.7917, 0.75, 0.875, 0.75, 0.875, 0.75, 0.7917, 0.75, 0.7917, 0.75, 0.875, 0.75, 0.875, 0.75, 0.7917, 0.75, 0.7917, 0.75, 0.875, 0.75, 0.875, 0.75, 0.7917, 0.75, 0.625, 0.75, 0.625, 0.75, 0.625, 0.75, 0.625, 0.75, 0.625, 0.75, 0.625, 0.75, 0.625, 0.75, 0.625, 0.75, 0.625, 0.75, 0.625, 0.75, 0.625, 0.75, 0.625, 0.75, 0.625, 0.75, 0.625, 0.75, 0.625, 0.75, 0.625, 0.75, 0.625, 0.75, 0.625, 0.75, 0.625, 0.75, 0.625, 0.75, 0.625, 0.75, 0.625, 0.75, 0.625, 0.75, 0.625, 0.75, 0.625, 0.75, 0.625, 0.75, 0.625, 0.75, 0.625, 0.75, 0.625, 0.75, 0.625, 0.75, 0.625, 0.75, 0.625, 0.75, 0.625, 0.75, 0.625, 0.75, 0.625, 0.75, 0.625, 0.75, 0.875, 0.75, 0.625, 0.75, 0.625, 0.75, 0.7083, 0.75, 0.7917, 0.75, 0.875, 0.75, 0.7083, 0.75, 0.625, 0.75, 0.625, 0.75, 0.7083, 0.75, 0.7083, 0.75, 0.625, 0.75, 0.625, 0.75, 0.7083, 0.75, 0.7083, 0.75, 0.625, 0.75, 0.625, 0.75, 0.7083, 0.75, 0.7083, 0.75, 0.625, 0.75, 0.625, 0.75, 0.7083, 0.75, 0.7083, 0.75, 0.625, 0.75, 0.625, 0.75, 0.7083, 0.75, 0.7083, 0.75, 0.625, 0.75, 0.625, 0.75, 0.7083, 0.75, 0.7083, 0.75, 0.625, 0.75, 0.625, 0.75, 0.7083, 0.75, 0.7083, 0.75, 0.625, 0.75, 0.625, 0.75, 0.7083, 0.75, 0.375, 0.75, 0.625, 0.75, 0.625, 0.75, 0.375, 0.75, 0.375, 0.75, 0.625, 0.75, 0.625, 0.75, 0.375, 0.75, 0.375, 0.75, 0.625, 0.75, 0.625, 0.75, 0.375, 0.75, 0.375, 0.75, 0.625, 0.75, 0.625, 0.75, 0.375, 0.75, 0.375, 0.75, 0.625, 0.75, 0.625, 0.75, 0.375, 0.75, 0.375, 0.75, 0.625, 0.75, 0.625, 0.75, 0.375, 0.75, 0.375, 0.75, 0.625, 0.75, 0.625, 0.75, 0.375, 0.75, 0.375, 0.75, 0.625, 0.75, 0.625, 0.75, 0.375, 0.75, 0.375, 0.75, 0.625, 0.75, 0.625, 0.75, 0.375, 0.75, 0.7917, 0.75, 0.875, 0.75, 0.875, 0.75, 0.7917, 0.75, 0.7917, 0.75, 0.875, 0.75, 0.875, 0.75, 0.7917, 0.75, 0.7917, 0.75, 0.875, 0.75, 0.875, 0.75, 0.7917, 0.75, 0.7917, 0.75, 0.875, 0.75, 0.875, 0.75, 0.7917, 0.75, 0.7917, 0.75, 0.875, 0.75, 0.875, 0.75, 0.7917, 0.75, 0.7917, 0.75, 0.875, 0.75, 0.875, 0.75, 0.7917, 0.75, 0.7917, 0.75, 0.875, 0.75, 0.875, 0.75, 0.7917, 0.75, 0.7917, 0.75, 0.875, 0.75, 0.875, 0.75, 0.7917, 0.75, 0.7917, 0.75, 0.875, 0.75, 0.875, 0.75, 0.7917, 0.75, 0.2917, 0.75, 0.375, 0.75, 0.375, 0.75, 0.2917, 0.75, 0.2917, 0.75, 0.375, 0.75, 0.375, 0.75, 0.2917, 0.75, 0.2917, 0.75, 0.375, 0.75, 0.375, 0.75, 0.2917, 0.75, 0.2917, 0.75, 0.375, 0.75, 0.375, 0.75, 0.2917, 0.75, 0.2917, 0.75, 0.375, 0.75, 0.375, 0.75, 0.2917, 0.75, 0.2917, 0.75, 0.375, 0.75, 0.375, 0.75, 0.2917, 0.75, 0.2917, 0.75, 0.375, 0.75, 0.375, 0.75, 0.2917, 0.75, 0.2917, 0.75, 0.375, 0.75, 0.375, 0.75, 0.2917, 0.75, 0.2917, 0.75, 0.375, 0.75, 0.375, 0.75, 0.2917, 0.75, 0.625, 0.0, 0.375, 0.0, 0.375, 0.0, 0.625, 0.0, 0.625, 0.0, 0.375, 0.0, 0.375, 0.0, 0.625, 0.0, 0.625, 0.0, 0.375, 0.0, 0.375, 0.0, 0.625, 0.0, 0.625, 0.0, 0.375, 0.0, 0.375, 0.0, 0.625, 0.0, 0.625, 0.0, 0.375, 0.0, 0.375, 0.0, 0.625, 0.0, 0.625, 0.0, 0.375, 0.0, 0.375, 0.0, 0.625, 0.0, 0.625, 0.0, 0.375, 0.0, 0.375, 0.0, 0.625, 0.0, 0.625, 0.0, 0.375, 0.0, 0.375, 0.0, 0.625, 0.0, 0.625, 0.0, 0.375, 0.0, 0.375, 0.0, 0.625, 0.0, 0.875, 0.75, 0.7917, 0.75, 0.7917, 0.75, 0.875, 0.75, 0.7917, 0.75, 0.7917, 0.75, 0.7917, 0.75, 0.7917, 0.75, 0.875, 0.75, 0.7917, 0.75, 0.7917, 0.75, 0.875, 0.75, 0.7917, 0.75, 0.7917, 0.75, 0.7917, 0.75, 0.7917, 0.75, 0.875, 0.75, 0.7917, 0.75, 0.7917, 0.75, 0.875, 0.75, 0.7083, 0.75, 0.7083, 0.75, 0.7083, 0.75, 0.7083, 0.75, 0.875, 0.75, 0.7917, 0.75, 0.7917, 0.75, 0.875, 0.75, 0.7083, 0.75, 0.7083, 0.75, 0.7083, 0.75, 0.7083, 0.75, 0.875, 0.75, 0.7917, 0.75, 0.7917, 0.75, 0.875, 0.75, 0.7917, 0.75, 0.7917, 0.75, 0.7917, 0.75, 0.7917, 0.75, 0.875, 0.75, 0.7917, 0.75, 0.7917, 0.75, 0.875, 0.75, 0.7917, 0.75, 0.7917, 0.75, 0.7917, 0.75, 0.7917, 0.75, 0.875, 0.75, 0.7917, 0.75, 0.7917, 0.75, 0.875, 0.75, 0.7083, 0.75, 0.7083, 0.75, 0.7083, 0.75, 0.7083, 0.75, 0.875, 0.75, 0.7917, 0.75, 0.7917, 0.75, 0.875, 0.75, 0.7083, 0.75, 0.7083, 0.75, 0.7083, 0.75, 0.7083, 0.75, 0.625, 0.75, 0.7083, 0.75, 0.7083, 0.75, 0.625, 0.75, 0.7083, 0.75, 0.7917, 0.75, 0.7917, 0.75, 0.7083, 0.75, 0.625, 0.75, 0.7083, 0.75, 0.7083, 0.75, 0.625, 0.75, 0.7083, 0.75, 0.7917, 0.75, 0.7917, 0.75, 0.7083, 0.75, 0.625, 0.75, 0.7083, 0.75, 0.7083, 0.75, 0.625, 0.75, 0.7083, 0.75, 0.7917, 0.75, 0.7917, 0.75, 0.7083, 0.75, 0.625, 0.75, 0.7083, 0.75, 0.7083, 0.75, 0.625, 0.75, 0.7083, 0.75, 0.7917, 0.75, 0.7917, 0.75, 0.7083, 0.75, 0.625, 0.75, 0.7083, 0.75, 0.7083, 0.75, 0.625, 0.75, 0.7083, 0.75, 0.7917, 0.75, 0.7917, 0.75, 0.7083, 0.75, 0.625, 0.75, 0.7083, 0.75, 0.7083, 0.75, 0.625, 0.75, 0.7083, 0.75, 0.7917, 0.75, 0.7917, 0.75, 0.7083, 0.75, 0.625, 0.75, 0.7083, 0.75, 0.7083, 0.75, 0.625, 0.75, 0.7083, 0.75, 0.7917, 0.75, 0.7917, 0.75, 0.7083, 0.75, 0.625, 0.75, 0.7083, 0.75, 0.7083, 0.75, 0.625, 0.75, 0.7083, 0.75, 0.7917, 0.75, 0.7917, 0.75, 0.7083, 0.75, 0.625, 0.75, 0.7083, 0.75, 0.7083, 0.75, 0.625, 0.75, 0.7083, 0.75, 0.7917, 0.75, 0.7917, 0.75, 0.7083, 0.75, 0.625, 0.75, 0.7083, 0.75, 0.7083, 0.75, 0.625, 0.75, 0.7083, 0.75, 0.7917, 0.75, 0.7917, 0.75, 0.7083, 0.75, 0.875, 0.75, 0.7917, 0.75, 0.7917, 0.75, 0.875, 0.75, 0.7917, 0.75, 0.7083, 0.75, 0.7083, 0.75, 0.7917, 0.75, 0.625, 0.5833, 0.7083, 0.5833, 0.7083, 0.6667, 0.625, 0.6667, 0.7083, 0.5833, 0.7917, 0.5833, 0.7917, 0.6667, 0.7083, 0.6667, 0.625, 0.5, 0.7083, 0.5, 0.7083, 0.5833, 0.625, 0.5833, 0.7083, 0.5, 0.7917, 0.5, 0.7917, 0.5833, 0.7083, 0.5833, 0.875, 0.75, 0.7917, 0.75, 0.7917, 0.75, 0.875, 0.75, 0.7917, 0.75, 0.7083, 0.75, 0.7083, 0.75, 0.7917, 0.75, 0.625, 0.6667, 0.7083, 0.6667, 0.7083, 0.75, 0.625, 0.75, 0.7083, 0.6667, 0.7917, 0.6667, 0.7917, 0.75, 0.7083, 0.75, 0.125, 0.75, 0.2083, 0.75, 0.2083, 0.75, 0.125, 0.75, 0.2639, 0.75, 0.2917, 0.75, 0.2917, 0.75, 0.2639, 0.75, 0.125, 0.75, 0.2083, 0.75, 0.2083, 0.75, 0.125, 0.75, 0.2639, 0.75, 0.2917, 0.75, 0.2917, 0.75, 0.2639, 0.75, 0.125, 0.75, 0.2083, 0.75, 0.2083, 0.75, 0.125, 0.75, 0.2639, 0.75, 0.2917, 0.75, 0.2917, 0.75, 0.2639, 0.75, 0.125, 0.75, 0.2083, 0.75, 0.2083, 0.75, 0.125, 0.75, 0.2639, 0.75, 0.2917, 0.75, 0.2917, 0.75, 0.2639, 0.75, 0.125, 0.75, 0.2083, 0.75, 0.2083, 0.75, 0.125, 0.75, 0.2639, 0.75, 0.2917, 0.75, 0.2917, 0.75, 0.2639, 0.75, 0.125, 0.75, 0.2083, 0.75, 0.2083, 0.75, 0.125, 0.75, 0.2639, 0.75, 0.2917, 0.75, 0.2917, 0.75, 0.2639, 0.75, 0.125, 0.75, 0.2083, 0.75, 0.2083, 0.75, 0.125, 0.75, 0.2639, 0.75, 0.2917, 0.75, 0.2917, 0.75, 0.2639, 0.75, 0.125, 0.75, 0.2083, 0.75, 0.2083, 0.75, 0.125, 0.75, 0.2639, 0.75, 0.2917, 0.75, 0.2917, 0.75, 0.2639, 0.75, 0.125, 0.75, 0.2083, 0.75, 0.2083, 0.75, 0.125, 0.75, 0.2639, 0.75, 0.2917, 0.75, 0.2917, 0.75, 0.2639, 0.75, 0.625, 0.75, 0.7083, 0.75, 0.7083, 0.75, 0.625, 0.75, 0.7639, 0.75, 0.7917, 0.75, 0.7917, 0.75, 0.7639, 0.75, 0.625, 0.75, 0.7083, 0.75, 0.7083, 0.75, 0.625, 0.75, 0.7083, 0.75, 0.7083, 0.75, 0.7083, 0.75, 0.7083, 0.75, 0.625, 0.75, 0.7083, 0.75, 0.7083, 0.75, 0.625, 0.75, 0.7083, 0.75, 0.7083, 0.75, 0.7083, 0.75, 0.7083, 0.75, 0.625, 0.75, 0.7083, 0.75, 0.7083, 0.75, 0.625, 0.75, 0.7639, 0.75, 0.7917, 0.75, 0.7917, 0.75, 0.7639, 0.75, 0.625, 0.75, 0.7083, 0.75, 0.7083, 0.75, 0.625, 0.75, 0.7639, 0.75, 0.7917, 0.75, 0.7917, 0.75, 0.7639, 0.75, 0.625, 0.75, 0.7083, 0.75, 0.7083, 0.75, 0.625, 0.75, 0.7639, 0.75, 0.7917, 0.75, 0.7917, 0.75, 0.7639, 0.75, 0.625, 0.75, 0.7083, 0.75, 0.7083, 0.75, 0.625, 0.75, 0.7639, 0.75, 0.7917, 0.75, 0.7917, 0.75, 0.7639, 0.75, 0.625, 0.75, 0.7083, 0.75, 0.7083, 0.75, 0.625, 0.75, 0.7639, 0.75, 0.7917, 0.75, 0.7917, 0.75, 0.7639, 0.75, 0.625, 0.75, 0.7083, 0.75, 0.7083, 0.75, 0.625, 0.75, 0.7639, 0.75, 0.7917, 0.75, 0.7917, 0.75, 0.7639, 0.75, 0.125, 0.5833, 0.2083, 0.5833, 0.2083, 0.6667, 0.125, 0.6667, 0.2639, 0.5833, 0.2917, 0.5833, 0.2917, 0.6667, 0.2639, 0.6667, 0.125, 0.5, 0.2083, 0.5, 0.2083, 0.5833, 0.125, 0.5833, 0.2639, 0.5, 0.2917, 0.5, 0.2917, 0.5833, 0.2639, 0.5833, 0.625, 0.75, 0.7083, 0.75, 0.7083, 0.75, 0.625, 0.75, 0.7639, 0.75, 0.7917, 0.75, 0.7917, 0.75, 0.7639, 0.75, 0.125, 0.75, 0.2083, 0.75, 0.2083, 0.75, 0.125, 0.75, 0.2639, 0.75, 0.2917, 0.75, 0.2917, 0.75, 0.2639, 0.75, 0.375, 0.75, 0.625, 0.75, 0.625, 0.8333, 0.375, 0.8333, 0.375, 0.8889, 0.625, 0.8889, 0.625, 0.9167, 0.375, 0.9167, 0.375, 0.25, 0.625, 0.25, 0.625, 0.3333, 0.375, 0.3333, 0.375, 0.3889, 0.625, 0.3889, 0.625, 0.4167, 0.375, 0.4167, 0.125, 0.6667, 0.2083, 0.6667, 0.2083, 0.75, 0.125, 0.75, 0.2639, 0.6667, 0.2917, 0.6667, 0.2917, 0.75, 0.2639, 0.75, 0.7917, 0.75, 0.7083, 0.75, 0.7083, 0.75, 0.7917, 0.75, 0.7917, 0.75, 0.7083, 0.75, 0.7083, 0.75, 0.7917, 0.75, 0.7917, 0.75, 0.7083, 0.75, 0.7083, 0.75, 0.7917, 0.75, 0.7917, 0.75, 0.7083, 0.75, 0.7083, 0.75, 0.7917, 0.75, 0.7917, 0.75, 0.7083, 0.75, 0.7083, 0.75, 0.7917, 0.75, 0.7917, 0.75, 0.7083, 0.75, 0.7083, 0.75, 0.7917, 0.75, 0.7917, 0.75, 0.7083, 0.75, 0.7083, 0.75, 0.7917, 0.75, 0.7917, 0.75, 0.7083, 0.75, 0.7083, 0.75, 0.7917, 0.75, 0.7083, 0.75, 0.7083, 0.75, 0.7083, 0.75, 0.7083, 0.75, 0.7917, 0.75, 0.7083, 0.75, 0.7083, 0.75, 0.7917, 0.75, 0.7083, 0.75, 0.7083, 0.75, 0.7083, 0.75, 0.7083, 0.75, 0.7917, 0.75, 0.7917, 0.75, 0.7917, 0.75, 0.7917, 0.75, 0.7083, 0.75, 0.7917, 0.75, 0.7917, 0.75, 0.7083, 0.75, 0.7917, 0.75, 0.7917, 0.75, 0.7917, 0.75, 0.7917, 0.75, 0.7083, 0.75, 0.7083, 0.75, 0.7083, 0.75, 0.7083, 0.75, 0.7917, 0.75, 0.7917, 0.75, 0.7917, 0.75, 0.7917, 0.75, 0.7083, 0.75, 0.7083, 0.75, 0.7083, 0.75, 0.7083, 0.75, 0.7917, 0.75, 0.7917, 0.75, 0.7917, 0.75, 0.7917, 0.75, 0.7639, 0.75, 0.7917, 0.75, 0.7917, 0.75, 0.7639, 0.75, 0.7639, 0.75, 0.7917, 0.75, 0.7917, 0.75, 0.7639, 0.75, 0.7917, 0.75, 0.7917, 0.75, 0.7917, 0.75, 0.7917, 0.75, 0.7361, 0.75, 0.7083, 0.75, 0.7083, 0.75, 0.7361, 0.75, 0.7917, 0.75, 0.7917, 0.75, 0.7917, 0.75, 0.7917, 0.75, 0.7639, 0.75, 0.7917, 0.75, 0.7917, 0.75, 0.7639, 0.75, 0.7917, 0.75, 0.7917, 0.75, 0.7917, 0.75, 0.7917, 0.75, 0.7917, 0.75, 0.7917, 0.75, 0.7917, 0.75, 0.7917, 0.75, 0.7917, 0.75, 0.7917, 0.75, 0.7917, 0.75, 0.7917, 0.75, 0.7917, 0.75, 0.7917, 0.75, 0.7917, 0.75, 0.7917, 0.75, 0.7917, 0.75, 0.7917, 0.75, 0.7917, 0.75, 0.7917, 0.75, 0.7917, 0.75, 0.7917, 0.75, 0.7917, 0.75, 0.7917, 0.75, 0.7917, 0.75, 0.7917, 0.75, 0.7917, 0.75, 0.7917, 0.75, 0.7917, 0.75, 0.7917, 0.75, 0.7917, 0.75, 0.7917, 0.75, 0.7917, 0.75, 0.7917, 0.75, 0.7917, 0.75, 0.7917, 0.75, 0.7917, 0.75, 0.7917, 0.75, 0.7917, 0.75, 0.7917, 0.75, 0.7639, 0.75, 0.7917, 0.75, 0.7917, 0.75, 0.7639, 0.75, 0.7639, 0.75, 0.7917, 0.75, 0.7917, 0.75, 0.7639, 0.75, 0.7639, 0.75, 0.7917, 0.75, 0.7917, 0.75, 0.7639, 0.75, 0.7639, 0.75, 0.7917, 0.75, 0.7917, 0.75, 0.7639, 0.75, 0.7639, 0.75, 0.7917, 0.75, 0.7917, 0.75, 0.7639, 0.75, 0.7083, 0.75, 0.7083, 0.75, 0.7083, 0.75, 0.7083, 0.75, 0.7639, 0.75, 0.7917, 0.75, 0.7917, 0.75, 0.7639, 0.75, 0.7639, 0.75, 0.7917, 0.75, 0.7917, 0.75, 0.7639, 0.75, 0.7639, 0.75, 0.7917, 0.75, 0.7917, 0.75, 0.7639, 0.75, 0.7917, 0.75, 0.7639, 0.75, 0.7639, 0.75, 0.7917, 0.75, 0.7083, 0.75, 0.7083, 0.75, 0.7083, 0.75, 0.7083, 0.75, 0.7083, 0.75, 0.7083, 0.75, 0.7083, 0.75, 0.7083, 0.75, 0.7083, 0.75, 0.7083, 0.75, 0.7083, 0.75, 0.7083, 0.75, 0.7083, 0.75, 0.7083, 0.75, 0.7083, 0.75, 0.7083, 0.75, 0.7083, 0.75, 0.7083, 0.75, 0.7083, 0.75, 0.7083, 0.75, 0.7083, 0.75, 0.7083, 0.75, 0.7083, 0.75, 0.7083, 0.75, 0.7083, 0.75, 0.7083, 0.75, 0.7083, 0.75, 0.7083, 0.75, 0.7083, 0.75, 0.7083, 0.75, 0.7083, 0.75, 0.7083, 0.75, 0.7083, 0.75, 0.7083, 0.75, 0.7083, 0.75, 0.7083, 0.75, 0.7083, 0.75, 0.7083, 0.75, 0.7083, 0.75, 0.7083, 0.75, 0.625, 0.75, 0.7083, 0.75, 0.7083, 0.75, 0.625, 0.75, 0.625, 0.75, 0.7083, 0.75, 0.7083, 0.75, 0.625, 0.75, 0.625, 0.75, 0.7083, 0.75, 0.7083, 0.75, 0.625, 0.75, 0.625, 0.75, 0.7083, 0.75, 0.7083, 0.75, 0.625, 0.75, 0.625, 0.75, 0.7083, 0.75, 0.7083, 0.75, 0.625, 0.75, 0.625, 0.75, 0.7083, 0.75, 0.7083, 0.75, 0.625, 0.75, 0.625, 0.75, 0.7083, 0.75, 0.7083, 0.75, 0.625, 0.75, 0.625, 0.75, 0.7083, 0.75, 0.7083, 0.75, 0.625, 0.75, 0.625, 0.75, 0.7083, 0.75, 0.7083, 0.75, 0.625, 0.75, 0.625, 0.75, 0.7083, 0.75, 0.7083, 0.75, 0.625, 0.75, 0.2639, 0.75, 0.2917, 0.75, 0.2917, 0.75, 0.2639, 0.75, 0.2639, 0.75, 0.2917, 0.75, 0.2917, 0.75, 0.2639, 0.75, 0.2639, 0.75, 0.2917, 0.75, 0.2917, 0.75, 0.2639, 0.75, 0.2639, 0.75, 0.2917, 0.75, 0.2917, 0.75, 0.2639, 0.75, 0.2639, 0.75, 0.2917, 0.75, 0.2917, 0.75, 0.2639, 0.75, 0.2639, 0.75, 0.2917, 0.75, 0.2917, 0.75, 0.2639, 0.75, 0.2639, 0.75, 0.2917, 0.75, 0.2917, 0.75, 0.2639, 0.75, 0.2639, 0.75, 0.2917, 0.75, 0.2917, 0.75, 0.2639, 0.75, 0.2639, 0.75, 0.2917, 0.75, 0.2917, 0.75, 0.2639, 0.75, 0.2639, 0.75, 0.2917, 0.75, 0.2917, 0.75, 0.2639, 0.75, 0.125, 0.75, 0.2083, 0.75, 0.2083, 0.75, 0.125, 0.75, 0.125, 0.75, 0.2083, 0.75, 0.2083, 0.75, 0.125, 0.75, 0.125, 0.75, 0.2083, 0.75, 0.2083, 0.75, 0.125, 0.75, 0.125, 0.75, 0.2083, 0.75, 0.2083, 0.75, 0.125, 0.75, 0.125, 0.75, 0.2083, 0.75, 0.2083, 0.75, 0.125, 0.75, 0.125, 0.75, 0.2083, 0.75, 0.2083, 0.75, 0.125, 0.75, 0.125, 0.75, 0.2083, 0.75, 0.2083, 0.75, 0.125, 0.75, 0.125, 0.75, 0.2083, 0.75, 0.2083, 0.75, 0.125, 0.75, 0.125, 0.75, 0.2083, 0.75, 0.2083, 0.75, 0.125, 0.75, 0.125, 0.75, 0.2083, 0.75, 0.2083, 0.75, 0.125, 0.75, 0.625, 0.0, 0.375, 0.0, 0.375, 0.0, 0.625, 0.0, 0.625, 0.0, 0.375, 0.0, 0.375, 0.0, 0.625, 0.0, 0.625, 0.0, 0.375, 0.0, 0.375, 0.0, 0.625, 0.0, 0.625, 0.0, 0.375, 0.0, 0.375, 0.0, 0.625, 0.0, 0.625, 0.0, 0.375, 0.0, 0.375, 0.0, 0.625, 0.0, 0.625, 0.0, 0.375, 0.0, 0.375, 0.0, 0.625, 0.0, 0.625, 0.0, 0.375, 0.0, 0.375, 0.0, 0.625, 0.0, 0.625, 0.0, 0.375, 0.0, 0.375, 0.0, 0.625, 0.0, 0.625, 0.0, 0.375, 0.0, 0.375, 0.0, 0.625, 0.0, 0.625, 0.0, 0.375, 0.0, 0.375, 0.0, 0.625, 0.0, 0.2917, 0.75, 0.375, 0.75, 0.375, 0.75, 0.2917, 0.75, 0.2917, 0.75, 0.375, 0.75, 0.375, 0.75, 0.2917, 0.75, 0.2917, 0.75, 0.375, 0.75, 0.375, 0.75, 0.2917, 0.75, 0.2917, 0.75, 0.375, 0.75, 0.375, 0.75, 0.2917, 0.75, 0.2917, 0.75, 0.375, 0.75, 0.375, 0.75, 0.2917, 0.75, 0.2917, 0.75, 0.375, 0.75, 0.375, 0.75, 0.2917, 0.75, 0.2917, 0.75, 0.375, 0.75, 0.375, 0.75, 0.2917, 0.75, 0.2917, 0.75, 0.375, 0.75, 0.375, 0.75, 0.2917, 0.75, 0.2917, 0.75, 0.375, 0.75, 0.375, 0.75, 0.2917, 0.75, 0.2917, 0.75, 0.375, 0.75, 0.375, 0.75, 0.2917, 0.75, 0.7917, 0.75, 0.875, 0.75, 0.875, 0.75, 0.7917, 0.75, 0.7917, 0.75, 0.875, 0.75, 0.875, 0.75, 0.7917, 0.75, 0.7917, 0.75, 0.875, 0.75, 0.875, 0.75, 0.7917, 0.75, 0.7917, 0.75, 0.875, 0.75, 0.875, 0.75, 0.7917, 0.75, 0.7917, 0.75, 0.875, 0.75, 0.875, 0.75, 0.7917, 0.75, 0.7917, 0.75, 0.875, 0.75, 0.875, 0.75, 0.7917, 0.75, 0.7917, 0.75, 0.875, 0.75, 0.875, 0.75, 0.7917, 0.75, 0.7917, 0.75, 0.875, 0.75, 0.875, 0.75, 0.7917, 0.75, 0.7917, 0.75, 0.875, 0.75, 0.875, 0.75, 0.7917, 0.75, 0.7917, 0.75, 0.875, 0.75, 0.875, 0.75, 0.7917, 0.75, 0.375, 0.75, 0.625, 0.75, 0.625, 0.75, 0.375, 0.75, 0.375, 0.75, 0.625, 0.75, 0.625, 0.75, 0.375, 0.75, 0.375, 0.75, 0.625, 0.75, 0.625, 0.75, 0.375, 0.75, 0.375, 0.75, 0.625, 0.75, 0.625, 0.75, 0.375, 0.75, 0.375, 0.75, 0.625, 0.75, 0.625, 0.75, 0.375, 0.75, 0.375, 0.75, 0.625, 0.75, 0.625, 0.75, 0.375, 0.75, 0.375, 0.75, 0.625, 0.75, 0.625, 0.75, 0.375, 0.75, 0.375, 0.75, 0.625, 0.75, 0.625, 0.75, 0.375, 0.75, 0.375, 0.75, 0.625, 0.75, 0.625, 0.75, 0.375, 0.75, 0.375, 0.75, 0.625, 0.75, 0.625, 0.75, 0.375, 0.75, 0.2083, 0.75, 0.2361, 0.75, 0.2361, 0.75, 0.2083, 0.75, 0.2361, 0.75, 0.2639, 0.75, 0.2639, 0.75, 0.2361, 0.75, 0.2083, 0.75, 0.2361, 0.75, 0.2361, 0.75, 0.2083, 0.75, 0.2361, 0.75, 0.2639, 0.75, 0.2639, 0.75, 0.2361, 0.75, 0.2083, 0.75, 0.2361, 0.75, 0.2361, 0.75, 0.2083, 0.75, 0.2361, 0.75, 0.2639, 0.75, 0.2639, 0.75, 0.2361, 0.75, 0.2083, 0.75, 0.2361, 0.75, 0.2361, 0.75, 0.2083, 0.75, 0.2361, 0.75, 0.2639, 0.75, 0.2639, 0.75, 0.2361, 0.75, 0.2083, 0.75, 0.2361, 0.75, 0.2361, 0.75, 0.2083, 0.75, 0.2361, 0.75, 0.2639, 0.75, 0.2639, 0.75, 0.2361, 0.75, 0.2083, 0.75, 0.2361, 0.75, 0.2361, 0.75, 0.2083, 0.75, 0.2361, 0.75, 0.2639, 0.75, 0.2639, 0.75, 0.2361, 0.75, 0.2083, 0.75, 0.2361, 0.75, 0.2361, 0.75, 0.2083, 0.75, 0.2361, 0.75, 0.2639, 0.75, 0.2639, 0.75, 0.2361, 0.75, 0.2083, 0.75, 0.2361, 0.75, 0.2361, 0.75, 0.2083, 0.75, 0.2361, 0.75, 0.2639, 0.75, 0.2639, 0.75, 0.2361, 0.75, 0.2083, 0.75, 0.2361, 0.75, 0.2361, 0.75, 0.2083, 0.75, 0.2361, 0.75, 0.2639, 0.75, 0.2639, 0.75, 0.2361, 0.75, 0.2083, 0.75, 0.2361, 0.75, 0.2361, 0.75, 0.2083, 0.75, 0.2361, 0.75, 0.2639, 0.75, 0.2639, 0.75, 0.2361, 0.75, 0.7083, 0.75, 0.7083, 0.75, 0.7083, 0.75, 0.7083, 0.75, 0.7361, 0.75, 0.7639, 0.75, 0.7639, 0.75, 0.7361, 0.75, 0.7083, 0.75, 0.7361, 0.75, 0.7361, 0.75, 0.7083, 0.75, 0.7361, 0.75, 0.7639, 0.75, 0.7639, 0.75, 0.7361, 0.75, 0.7083, 0.75, 0.7361, 0.75, 0.7361, 0.75, 0.7083, 0.75, 0.7361, 0.75, 0.7361, 0.75, 0.7361, 0.75, 0.7361, 0.75, 0.7083, 0.75, 0.7361, 0.75, 0.7361, 0.75, 0.7083, 0.75, 0.7361, 0.75, 0.7639, 0.75, 0.7639, 0.75, 0.7361, 0.75, 0.7361, 0.75, 0.7639, 0.75, 0.7639, 0.75, 0.7361, 0.75, 0.7639, 0.75, 0.7361, 0.75, 0.7361, 0.75, 0.7639, 0.75, 0.7083, 0.75, 0.7361, 0.75, 0.7361, 0.75, 0.7083, 0.75, 0.7361, 0.75, 0.7639, 0.75, 0.7639, 0.75, 0.7361, 0.75, 0.7083, 0.75, 0.7361, 0.75, 0.7361, 0.75, 0.7083, 0.75, 0.7361, 0.75, 0.7639, 0.75, 0.7639, 0.75, 0.7361, 0.75, 0.7083, 0.75, 0.7361, 0.75, 0.7361, 0.75, 0.7083, 0.75, 0.7361, 0.75, 0.7639, 0.75, 0.7639, 0.75, 0.7361, 0.75, 0.7083, 0.75, 0.7361, 0.75, 0.7361, 0.75, 0.7083, 0.75, 0.7361, 0.75, 0.7639, 0.75, 0.7639, 0.75, 0.7361, 0.75, 0.7083, 0.75, 0.7361, 0.75, 0.7361, 0.75, 0.7083, 0.75, 0.7361, 0.75, 0.7639, 0.75, 0.7639, 0.75, 0.7361, 0.75, 0.7083, 0.75, 0.7361, 0.75, 0.7361, 0.75, 0.7083, 0.75, 0.7361, 0.75, 0.7639, 0.75, 0.7639, 0.75, 0.7361, 0.75, 0.7917, 0.75, 0.7639, 0.75, 0.7639, 0.75, 0.7917, 0.75, 0.7639, 0.75, 0.7361, 0.75, 0.7361, 0.75, 0.7639, 0.75, 0.7083, 0.75, 0.7361, 0.75, 0.7361, 0.75, 0.7083, 0.75, 0.7361, 0.75, 0.7639, 0.75, 0.7639, 0.75, 0.7361, 0.75, 0.7083, 0.75, 0.7361, 0.75, 0.7361, 0.75, 0.7083, 0.75, 0.7361, 0.75, 0.7639, 0.75, 0.7639, 0.75, 0.7361, 0.75, 0.2083, 0.6667, 0.2361, 0.6667, 0.2361, 0.75, 0.2083, 0.75, 0.2361, 0.6667, 0.2639, 0.6667, 0.2639, 0.75, 0.2361, 0.75, 0.375, 0.3333, 0.625, 0.3333, 0.625, 0.3611, 0.375, 0.3611, 0.375, 0.3611, 0.625, 0.3611, 0.625, 0.3889, 0.375, 0.3889, 0.375, 0.8333, 0.625, 0.8333, 0.625, 0.8611, 0.375, 0.8611, 0.375, 0.8611, 0.625, 0.8611, 0.625, 0.8889, 0.375, 0.8889, 0.2083, 0.75, 0.2361, 0.75, 0.2361, 0.75, 0.2083, 0.75, 0.2361, 0.75, 0.2639, 0.75, 0.2639, 0.75, 0.2361, 0.75, 0.7083, 0.75, 0.7361, 0.75, 0.7361, 0.75, 0.7083, 0.75, 0.7361, 0.75, 0.7639, 0.75, 0.7639, 0.75, 0.7361, 0.75, 0.2083, 0.5, 0.2361, 0.5, 0.2361, 0.5833, 0.2083, 0.5833, 0.2361, 0.5, 0.2639, 0.5, 0.2639, 0.5833, 0.2361, 0.5833, 0.2083, 0.5833, 0.2361, 0.5833, 0.2361, 0.6667, 0.2083, 0.6667, 0.2361, 0.5833, 0.2639, 0.5833, 0.2639, 0.6667, 0.2361, 0.6667, 0.7083, 0.75, 0.7361, 0.75, 0.7361, 0.75, 0.7083, 0.75, 0.7361, 0.75, 0.7639, 0.75, 0.7639, 0.75, 0.7361, 0.75, 0.7083, 0.75, 0.7361, 0.75, 0.7361, 0.75, 0.7083, 0.75, 0.7361, 0.75, 0.7639, 0.75, 0.7639, 0.75, 0.7361, 0.75, 0.7083, 0.75, 0.7361, 0.75, 0.7361, 0.75, 0.7083, 0.75, 0.7361, 0.75, 0.7639, 0.75, 0.7639, 0.75, 0.7361, 0.75, 0.7083, 0.75, 0.7361, 0.75, 0.7361, 0.75, 0.7083, 0.75, 0.7361, 0.75, 0.7639, 0.75, 0.7639, 0.75, 0.7361, 0.75, 0.7083, 0.75, 0.7361, 0.75, 0.7361, 0.75, 0.7083, 0.75, 0.7361, 0.75, 0.7639, 0.75, 0.7639, 0.75, 0.7361, 0.75, 0.7083, 0.75, 0.7361, 0.75, 0.7361, 0.75, 0.7083, 0.75, 0.7361, 0.75, 0.7639, 0.75, 0.7639, 0.75, 0.7361, 0.75, 0.7083, 0.75, 0.7361, 0.75, 0.7361, 0.75, 0.7083, 0.75, 0.7361, 0.75, 0.7639, 0.75, 0.7639, 0.75, 0.7361, 0.75, 0.2083, 0.75, 0.2361, 0.75, 0.2361, 0.75, 0.2083, 0.75, 0.2361, 0.75, 0.2639, 0.75, 0.2639, 0.75, 0.2361, 0.75, 0.2083, 0.75, 0.2361, 0.75, 0.2361, 0.75, 0.2083, 0.75, 0.2361, 0.75, 0.2639, 0.75, 0.2639, 0.75, 0.2361, 0.75, 0.2083, 0.75, 0.2361, 0.75, 0.2361, 0.75, 0.2083, 0.75, 0.2361, 0.75, 0.2639, 0.75, 0.2639, 0.75, 0.2361, 0.75, 0.2083, 0.75, 0.2361, 0.75, 0.2361, 0.75, 0.2083, 0.75, 0.2361, 0.75, 0.2639, 0.75, 0.2639, 0.75, 0.2361, 0.75, 0.2083, 0.75, 0.2361, 0.75, 0.2361, 0.75, 0.2083, 0.75, 0.2361, 0.75, 0.2639, 0.75, 0.2639, 0.75, 0.2361, 0.75, 0.2083, 0.75, 0.2361, 0.75, 0.2361, 0.75, 0.2083, 0.75, 0.2361, 0.75, 0.2639, 0.75, 0.2639, 0.75, 0.2361, 0.75, 0.2083, 0.75, 0.2361, 0.75, 0.2361, 0.75, 0.2083, 0.75, 0.2361, 0.75, 0.2639, 0.75, 0.2639, 0.75, 0.2361, 0.75, 0.2083, 0.75, 0.2361, 0.75, 0.2361, 0.75, 0.2083, 0.75, 0.2361, 0.75, 0.2639, 0.75, 0.2639, 0.75, 0.2361, 0.75, 0.2083, 0.75, 0.2361, 0.75, 0.2361, 0.75, 0.2083, 0.75, 0.2361, 0.75, 0.2639, 0.75, 0.2639, 0.75, 0.2361, 0.75, 0.7639, 0.75, 0.7917, 0.75, 0.7917, 0.75, 0.7639, 0.75, 0.7083, 0.75, 0.7361, 0.75, 0.7361, 0.75, 0.7083, 0.75, 0.7361, 0.75, 0.7361, 0.75, 0.7361, 0.75, 0.7361, 0.75, 0.7639, 0.75, 0.7917, 0.75, 0.7917, 0.75, 0.7639, 0.75, 0.7083, 0.75, 0.7361, 0.75, 0.7361, 0.75, 0.7083, 0.75, 0.7917, 0.75, 0.7917, 0.75, 0.7917, 0.75, 0.7917, 0.75, 0.7639, 0.75, 0.7639, 0.75, 0.7639, 0.75, 0.7639, 0.75, 0.7361, 0.75, 0.7083, 0.75, 0.7083, 0.75, 0.7361, 0.75, 0.7361, 0.75, 0.7639, 0.75, 0.7639, 0.75, 0.7361, 0.75, 0.7639, 0.75, 0.7639, 0.75, 0.7639, 0.75, 0.7639, 0.75, 0.7639, 0.75, 0.7361, 0.75, 0.7361, 0.75, 0.7639, 0.75, 0.7361, 0.75, 0.7639, 0.75, 0.7639, 0.75, 0.7361, 0.75, 0.7639, 0.75, 0.7917, 0.75, 0.7917, 0.75, 0.7639, 0.75, 0.7083, 0.75, 0.7361, 0.75, 0.7361, 0.75, 0.7083, 0.75, 0.7361, 0.75, 0.7639, 0.75, 0.7639, 0.75, 0.7361, 0.75, 0.7083, 0.75, 0.7361, 0.75, 0.7361, 0.75, 0.7083, 0.75, 0.7917, 0.75, 0.7639, 0.75, 0.7639, 0.75, 0.7917, 0.75, 0.7639, 0.75, 0.7917, 0.75, 0.7917, 0.75, 0.7639, 0.75, 0.7917, 0.75, 0.7917, 0.75, 0.7917, 0.75, 0.7917, 0.75, 0.7361, 0.75, 0.7083, 0.75, 0.7083, 0.75, 0.7361, 0.75, 0.7083, 0.75, 0.7917, 0.75, 0.7917, 0.75, 0.7083, 0.75, 0.625, 0.75, 0.7083, 0.75, 0.7083, 0.75, 0.625, 0.75, 0.875, 0.75, 0.625, 0.75, 0.625, 0.75, 0.875, 0.75, 0.625, 0.75, 0.625, 0.75, 0.625, 0.75, 0.625, 0.75, 0.7917, 0.75, 0.875, 0.75, 0.875, 0.75, 0.7917, 0.75, 0.625, 0.0, 0.625, 0.0, 0.625, 0.0, 0.625, 0.0])
me_cube.materials.append(mat_material)
me_cube.materials.append(mat_black)
me_cube.materials.append(mat_silver)
me_cube.use_remesh_preserve_volume = False
me_cube.use_remesh_preserve_attributes = False
me_cube.use_mirror_vertex_groups = False
me_cube.update()

# ---- objects
ob_stapler = bpy.data.objects.new('STAPLER', me_cube)

# ---- transforms, parenting, visibility, modifiers, constraints
ob_stapler.location = (0.0, 0.0, 0.0)
ob_stapler.lock_rotations_4d = False
ob_stapler.empty_display_type = 'ARROWS'
ob_stapler.lineart.crease_threshold = 0.0
_m = ob_stapler.modifiers.new('Bevel', 'BEVEL')

# ---- collection membership
col_collection.objects.link(ob_stapler)

# ---- scene / render settings (as saved in the file)
scene.frame_start = 1; scene.frame_end = 250; scene.frame_set(1)
scene.render.engine = 'BLENDER_EEVEE_NEXT'
scene.cycles.use_denoising = False
scene.cycles.samples = 128
scene.cycles.sampling_pattern = 'TABULATED_SOBOL'
scene.cycles.use_adaptive_sampling = False
scene.cycles.use_light_tree = False
scene.view_settings.view_transform = 'Filmic'
bpy.context.view_layer.update()

# ---- added for rendering (the .blend has no active camera and no usable light): camera, sun
cam_auto = bpy.data.cameras.new('AutoCamera')
cam_auto.lens = 50.0
cam_auto.sensor_width = 36.0
cam_auto.clip_end = 1000.0
ob_auto_camera = bpy.data.objects.new('AutoCamera', cam_auto)
scene.collection.objects.link(ob_auto_camera)
ob_auto_camera.location = (10.2466, -16.2902, 10.1336)
ob_auto_camera.rotation_euler = (1.09748, -7.21219e-08, 0.694738)
scene.camera = ob_auto_camera
light_auto_sun = bpy.data.lights.new('AutoSun', 'SUN')
light_auto_sun.energy = 3.0
light_auto_sun.angle = 0.0523599
ob_auto_sun = bpy.data.objects.new('AutoSun', light_auto_sun)
scene.collection.objects.link(ob_auto_sun)
ob_auto_sun.rotation_euler = (0.872665, 0.174533, 0.523599)
bpy.context.view_layer.update()
